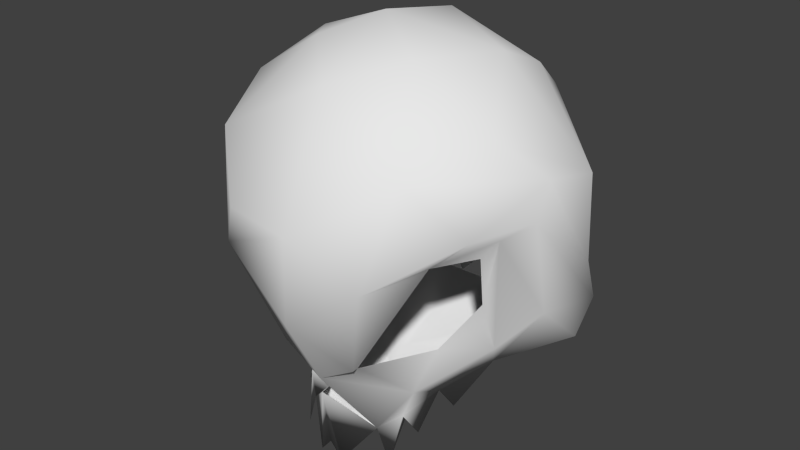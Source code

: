 # Source: EctoplasmSkull.blend  (saved by Blender 2.76.0; exported with 4.5.12 LTS)
import bpy
from mathutils import Matrix  # noqa: F401  (used for matrix-valued properties, if any)

bpy.ops.wm.read_factory_settings(use_empty=True)
scene = bpy.context.scene
scene.name = 'Scene'

# ---- collections
col_collection_1 = bpy.data.collections.new('Collection 1'); scene.collection.children.link(col_collection_1)

# ---- world
world_world = bpy.data.worlds.new('World'); scene.world = world_world
world_world.color = (0.05088, 0.05088, 0.05088)
world_world.use_sun_shadow = False
world_world.sun_shadow_jitter_overblur = 0.0
world_world.cycles.sampling_method = 'MANUAL'
world_world.cycles.sample_map_resolution = 256

# ---- meshes
me_icosphere = bpy.data.meshes.new('Icosphere')
me_icosphere.from_pydata([(-0.5568, 0.3947, 0.6951), (-0.6398, 0.7198, 0.07102), (-0.5888, 0.302, -0.6071), (-0.5788, -0.7414, 0.4121), (-0.3148, -0.9724, 0.1174), (-0.4459, -0.8916, -0.151), (-0.06192, -0.08346, 0.9627), (-0.313, -0.3263, 0.84), (-0.4299, 0.8684, -0.1077), (-0.07117, 0.8888, 0.3429), (-0.3063, 0.8046, -0.4104), (-0.9704, -0.1029, 0.3341), (-0.8152, -0.5286, 0.1094), (-0.6105, 0.04874, 0.7486), (-0.7723, -0.2938, 0.553), (-1.007, 0.2201, 0.2702), (-0.4763, 0.6975, 0.4834), (-0.985, 0.2951, -0.2632), (-0.481, -0.1332, -0.9405), (-0.2273, 0.03356, -0.885), (-0.7584, 0.3787, -0.6751), (-1.033, 0.2951, -0.4592), (-0.3249, -0.397, -1.195), (-0.4425, -0.2487, -1.03), (-0.3393, -0.4334, -1.146), (-0.2303, -0.5207, -1.229), (-0.4079, -0.3832, -1.253), (-0.302, -0.504, -1.442), (-0.1166, -0.5625, -1.294), (-0.07446, -0.6421, -1.447), (-0.6172, -0.5737, -0.07054), (-0.1861, -0.4294, -1.169), (-0.3001, -0.3228, -1.114), (-0.7438, 0.292, -0.8091), (-0.4486, 0.1336, -0.9103), (0.0001297, -0.7, -0.9961), (-0.224, -0.6624, -0.7651), (-0.2587, 0.01807, -1.027), (-0.9702, -0.2043, 0.1454), (-0.9259, 0.3209, -0.6919), (-0.8712, -0.3609, 0.07726), (-1.012, 0.176, -0.6565), (-0.9735, -0.08808, -0.4069), (-0.7655, -0.3628, -0.05225), (-0.497, -0.185, -1.144), (-0.8201, -0.2896, -0.5825), (-0.5503, -0.4062, -0.6397), (-0.7451, -0.3027, -0.3451), (-0.662, -0.06234, -0.8395), (-0.2396, -0.7174, -0.7517), (0.5568, 0.3947, 0.6951), (0.6203, 0.748, -0.06526), (0.5888, 0.302, -0.6071), (0.5788, -0.7415, 0.4121), (0.1138, -1.041, 0.1148), (0.4459, -0.8916, -0.151), (0.5245, 0.1164, 0.8193), (0.313, -0.3263, 0.84), (0.3109, 0.7493, -0.4553), (0.9704, -0.1029, 0.3341), (0.8152, -0.5286, 0.1094), (0.7723, -0.2938, 0.553), (1.007, 0.2201, 0.2702), (0.4562, 0.7187, 0.4715), (0.985, 0.2951, -0.2632), (0.481, -0.1332, -0.9405), (0.05298, -0.08191, -0.99), (0.7584, 0.3787, -0.6751), (1.033, 0.2951, -0.4592), (0.3249, -0.397, -1.195), (0.4425, -0.2487, -1.03), (0.3393, -0.4334, -1.146), (0.2303, -0.5207, -1.229), (0.4079, -0.3832, -1.253), (0.302, -0.504, -1.442), (0.1166, -0.5625, -1.294), (0.07265, -0.6432, -1.449), (0.6172, -0.5737, -0.07053), (0.4139, -0.4294, -0.9597), (0.3222, -0.3019, -1.099), (0.3943, 0.09561, -0.937), (0.00317, -0.7163, -0.8974), (0.224, -0.6624, -0.7651), (0.02242, -0.1424, -1.141), (0.9702, -0.2043, 0.1454), (0.9259, 0.3209, -0.6919), (0.8712, -0.3609, 0.07726), (1.012, 0.176, -0.6565), (0.7438, 0.292, -0.8091), (0.9734, -0.08809, -0.4069), (0.0, -0.6489, -1.354), (-6.598e-09, 0.5355, -0.7746), (-1.86e-08, -0.6334, 0.7257), (-0.03324, 0.4232, 0.8739), (-0.02137, 0.6714, 0.6922), (0.1571, 0.9427, 0.02014), (0.07567, 0.9011, -0.3124), (0.0, -0.6087, -1.268), (0.005599, -0.4603, -1.217), (0.7655, -0.3628, -0.05225), (0.5503, -0.4062, -0.6397), (0.7451, -0.3027, -0.3451), (0.497, -0.185, -1.144), (-6.436e-09, -0.9427, -0.4635), (0.8201, -0.2896, -0.5825), (0.662, -0.06234, -0.8395), (0.2396, -0.7174, -0.7517)], [], [(38, 42, 40), (0, 15, 13), (103, 54, 5), (49, 36, 81), (92, 6, 7), (10, 8, 95, 96), (4, 54, 92, 3), (45, 40, 42), (18, 23, 44), (44, 48, 18), (3, 92, 7), (93, 0, 13, 6), (5, 54, 4), (4, 3, 5), (38, 11, 17, 21), (6, 13, 7), (1, 16, 8), (9, 95, 8), (8, 16, 9), (16, 94, 9), (91, 10, 96), (15, 17, 11), (21, 42, 38), (15, 11, 14, 13), (12, 5, 3), (3, 11, 12), (20, 19, 34, 33), (7, 13, 14), (1, 17, 15), (93, 94, 16, 0), (16, 15, 0), (18, 41, 33), (18, 48, 41), (19, 37, 34), (20, 33, 39), (45, 48, 23, 31), (41, 42, 21), (22, 23, 32), (47, 43, 40), (31, 81, 36), (32, 28, 25), (23, 24, 31), (35, 31, 25), (45, 42, 48), (29, 90, 97, 35), (24, 23, 26), (26, 23, 22), (24, 22, 27), (28, 90, 29), (30, 49, 5), (2, 20, 21, 17), (31, 46, 45), (22, 25, 27), (32, 25, 22), (25, 24, 27), (12, 38, 40), (98, 97, 28), (31, 36, 46), (30, 5, 12), (21, 20, 39), (41, 39, 33), (29, 25, 28), (43, 30, 40), (83, 98, 32), (32, 18, 37), (23, 48, 44), (32, 37, 83), (58, 96, 95, 51), (53, 61, 57), (56, 62, 50), (52, 66, 91), (55, 54, 103), (106, 103, 81), (81, 82, 106), (57, 6, 92), (84, 68, 64, 59), (89, 86, 104), (102, 70, 65), (65, 105, 102), (53, 92, 54), (55, 53, 54), (56, 93, 6), (95, 63, 51), (9, 94, 63), (59, 64, 62), (84, 89, 68), (62, 56, 61, 59), (61, 53, 59), (60, 59, 53), (67, 88, 80, 66), (61, 56, 57), (62, 64, 51), (50, 62, 63), (79, 65, 70), (87, 105, 65), (65, 79, 80), (80, 83, 66), (85, 88, 67), (70, 105, 104, 78), (67, 66, 52), (68, 89, 87), (79, 70, 69), (72, 78, 81), (73, 71, 69), (105, 89, 104), (89, 105, 87), (73, 70, 71), (69, 70, 73), (75, 90, 97), (76, 35, 97, 90), (68, 67, 52, 64), (104, 100, 78), (79, 83, 80), (69, 72, 79), (74, 71, 72), (60, 84, 59), (75, 97, 98), (100, 82, 78), (60, 55, 77), (85, 67, 68), (75, 72, 76), (86, 77, 99), (106, 82, 77), (101, 104, 86), (102, 105, 70), (14, 3, 7), (2, 66, 19), (66, 2, 91), (103, 49, 81), (3, 14, 11), (1, 15, 16), (18, 32, 23), (19, 20, 2), (32, 98, 28), (29, 35, 25), (24, 26, 22), (48, 42, 41), (90, 28, 97), (83, 19, 66), (19, 83, 37), (25, 31, 24), (38, 12, 11), (30, 12, 40), (34, 18, 33), (18, 34, 37), (39, 41, 21), (36, 49, 30), (47, 45, 46), (49, 103, 5), (45, 47, 40), (89, 84, 86), (93, 63, 94), (63, 93, 50), (92, 53, 57), (93, 56, 50), (56, 6, 57), (63, 95, 9), (58, 91, 96), (55, 60, 53), (51, 63, 62), (87, 65, 88), (99, 101, 86), (81, 78, 82), (79, 75, 98), (75, 79, 72), (71, 70, 78), (76, 72, 35), (69, 71, 74), (90, 75, 76), (106, 77, 55), (72, 69, 74), (72, 71, 78), (84, 60, 86), (77, 86, 60), (80, 88, 65), (85, 68, 87), (85, 87, 88), (101, 100, 104), (83, 79, 98), (106, 55, 103)])
me_icosphere.polygons.foreach_set('use_smooth', [True] * 180)
_uv = me_icosphere.uv_layers.new(name='UVMap')
_uv.uv.foreach_set('vector', [0.1863, 0.2141, 0.1838, 0.1629, 0.2014, 0.2075, 0.1923, 0.3047, 0.1488, 0.2398, 0.2062, 0.2745, 0.2679, 0.1879, 0.269, 0.2141, 0.2449, 0.1996, 0.257, 0.17, 0.2559, 0.167, 0.2707, 0.1621, 0.2594, 0.2465, 0.2508, 0.2805, 0.2385, 0.2603, 0.06163, 0.7381, 7.292e-05, 0.5474, 0.2922, 0.527, 0.2708, 0.6729, 0.2506, 0.2129, 0.269, 0.2141, 0.2594, 0.2465, 0.2336, 0.2258, 0.2061, 0.1575, 0.2014, 0.2075, 0.1838, 0.1629, 0.2317, 0.1268, 0.2422, 0.1353, 0.2328, 0.1322, 0.2328, 0.1322, 0.2136, 0.133, 0.2317, 0.1268, 0.2336, 0.2258, 0.2594, 0.2465, 0.2385, 0.2603, 0.2467, 0.3221, 0.1923, 0.3047, 0.2062, 0.2745, 0.2508, 0.2805, 0.2449, 0.1996, 0.269, 0.2141, 0.2506, 0.2129, 0.2506, 0.2129, 0.2336, 0.2258, 0.2449, 0.1996, 0.1863, 0.2141, 0.1804, 0.2322, 0.1271, 0.1533, 0.1464, 0.1374, 0.2508, 0.2805, 0.2062, 0.2745, 0.2385, 0.2603, 7.292e-05, 0.3747, 0.1608, 0.3538, 7.292e-05, 0.5474, 0.2227, 0.4326, 0.2922, 0.527, 7.292e-05, 0.5474, 7.292e-05, 0.5474, 0.1608, 0.3538, 0.2227, 0.4326, 0.1608, 0.3538, 0.2434, 0.3592, 0.2227, 0.4326, 0.2673, 0.9999, 0.06163, 0.7381, 0.2708, 0.6729, 0.1488, 0.2398, 0.1271, 0.1533, 0.1804, 0.2322, 0.1464, 0.1374, 0.1838, 0.1629, 0.1863, 0.2141, 0.1488, 0.2398, 0.1804, 0.2322, 0.2088, 0.2427, 0.2062, 0.2745, 0.2145, 0.2102, 0.2449, 0.1996, 0.2336, 0.2258, 0.2336, 0.2258, 0.1804, 0.2322, 0.2145, 0.2102, 0.1734, 0.1029, 0.2424, 0.09184, 0.2205, 0.1061, 0.1887, 0.113, 0.2385, 0.2603, 0.2062, 0.2745, 0.2088, 0.2427, 7.292e-05, 0.3747, 0.1271, 0.1533, 0.1488, 0.2398, 0.2467, 0.3221, 0.2434, 0.3592, 0.1608, 0.3538, 0.1923, 0.3047, 0.1608, 0.3538, 0.1488, 0.2398, 0.1923, 0.3047, 0.2317, 0.1268, 0.1757, 0.137, 0.1887, 0.113, 0.2317, 0.1268, 0.2136, 0.133, 0.1757, 0.137, 0.2424, 0.09184, 0.2452, 0.1064, 0.2205, 0.1061, 0.1734, 0.1029, 0.1887, 0.113, 0.173, 0.1226, 0.2061, 0.1575, 0.2136, 0.133, 0.2422, 0.1353, 0.2606, 0.1447, 0.1757, 0.137, 0.1838, 0.1629, 0.1464, 0.1374, 0.2588, 0.1396, 0.2422, 0.1353, 0.2565, 0.1351, 0.2107, 0.1773, 0.2093, 0.197, 0.2014, 0.2075, 0.2606, 0.1447, 0.2707, 0.1621, 0.2559, 0.167, 0.2565, 0.1351, 0.2701, 0.1425, 0.2643, 0.1419, 0.2422, 0.1353, 0.2585, 0.1404, 0.2606, 0.1447, 0.2714, 0.1571, 0.2606, 0.1447, 0.2643, 0.1419, 0.2061, 0.1575, 0.1838, 0.1629, 0.2136, 0.133, 0.2713, 0.1449, 0.2731, 0.1452, 0.2729, 0.1471, 0.2714, 0.1571, 0.2585, 0.1404, 0.2422, 0.1353, 0.2581, 0.1396, 0.2581, 0.1396, 0.2422, 0.1353, 0.2588, 0.1396, 0.2585, 0.1404, 0.2588, 0.1396, 0.2595, 0.1401, 0.2701, 0.1425, 0.2731, 0.1452, 0.2713, 0.1449, 0.2242, 0.1981, 0.257, 0.17, 0.2449, 0.1996, 0.1743, 0.07673, 0.1734, 0.1029, 0.1464, 0.1374, 0.1271, 0.1533, 0.2606, 0.1447, 0.23, 0.1628, 0.2061, 0.1575, 0.2588, 0.1396, 0.2643, 0.1419, 0.2595, 0.1401, 0.2565, 0.1351, 0.2643, 0.1419, 0.2588, 0.1396, 0.2643, 0.1419, 0.2585, 0.1404, 0.2595, 0.1401, 0.2145, 0.2102, 0.1863, 0.2141, 0.2014, 0.2075, 0.2743, 0.137, 0.2734, 0.143, 0.2701, 0.1425, 0.2606, 0.1447, 0.2559, 0.167, 0.23, 0.1628, 0.2242, 0.1981, 0.2449, 0.1996, 0.2145, 0.2102, 0.1464, 0.1374, 0.1734, 0.1029, 0.173, 0.1226, 0.1757, 0.137, 0.173, 0.1226, 0.1887, 0.113, 0.2713, 0.1449, 0.2643, 0.1419, 0.2701, 0.1425, 0.2093, 0.197, 0.2242, 0.1981, 0.2014, 0.2075, 0.2779, 0.1101, 0.2743, 0.137, 0.2565, 0.1351, 0.2565, 0.1351, 0.2317, 0.1268, 0.2452, 0.1064, 0.2422, 0.1353, 0.2136, 0.133, 0.2328, 0.1322, 0.2565, 0.1351, 0.2452, 0.1064, 0.2779, 0.1101, 0.4251, 0.748, 0.2708, 0.6729, 0.2922, 0.527, 0.5319, 0.4571, 0.2901, 0.2337, 0.3098, 0.2571, 0.276, 0.2653, 0.2944, 0.2931, 0.3669, 0.2706, 0.3084, 0.3177, 0.3906, 0.09743, 0.2845, 0.09047, 0.287, 7.292e-05, 0.2867, 0.2048, 0.269, 0.2141, 0.2679, 0.1879, 0.283, 0.1721, 0.2679, 0.1879, 0.2707, 0.1621, 0.2707, 0.1621, 0.2848, 0.1692, 0.283, 0.1721, 0.276, 0.2653, 0.2508, 0.2805, 0.2594, 0.2465, 0.3394, 0.2342, 0.405, 0.1684, 0.4205, 0.1908, 0.3405, 0.2529, 0.3549, 0.1869, 0.3266, 0.2239, 0.3337, 0.1761, 0.318, 0.1381, 0.3086, 0.139, 0.3206, 0.1323, 0.3206, 0.1323, 0.3366, 0.1436, 0.318, 0.1381, 0.2901, 0.2337, 0.2594, 0.2465, 0.269, 0.2141, 0.2867, 0.2048, 0.2901, 0.2337, 0.269, 0.2141, 0.2944, 0.2931, 0.2467, 0.3221, 0.2508, 0.2805, 0.2922, 0.527, 0.3243, 0.3797, 0.5319, 0.4571, 0.2227, 0.4326, 0.2434, 0.3592, 0.3243, 0.3797, 0.3405, 0.2529, 0.4205, 0.1908, 0.3669, 0.2706, 0.3394, 0.2342, 0.3549, 0.1869, 0.405, 0.1684, 0.3669, 0.2706, 0.2944, 0.2931, 0.3098, 0.2571, 0.3405, 0.2529, 0.3098, 0.2571, 0.2901, 0.2337, 0.3405, 0.2529, 0.3132, 0.2232, 0.3405, 0.2529, 0.2901, 0.2337, 0.3856, 0.1215, 0.366, 0.129, 0.3281, 0.1134, 0.2845, 0.09047, 0.3098, 0.2571, 0.2944, 0.2931, 0.276, 0.2653, 0.3669, 0.2706, 0.4205, 0.1908, 0.5319, 0.4571, 0.3084, 0.3177, 0.3669, 0.2706, 0.3243, 0.3797, 0.2974, 0.1373, 0.3206, 0.1323, 0.3086, 0.139, 0.3733, 0.1587, 0.3366, 0.1436, 0.3206, 0.1323, 0.3206, 0.1323, 0.2974, 0.1373, 0.3281, 0.1134, 0.3281, 0.1134, 0.2779, 0.1101, 0.2845, 0.09047, 0.3804, 0.1438, 0.366, 0.129, 0.3856, 0.1215, 0.3086, 0.139, 0.3366, 0.1436, 0.3337, 0.1761, 0.3002, 0.1528, 0.3856, 0.1215, 0.2845, 0.09047, 0.3906, 0.09743, 0.405, 0.1684, 0.3549, 0.1869, 0.3733, 0.1587, 0.2974, 0.1373, 0.3086, 0.139, 0.2921, 0.1426, 0.2836, 0.1442, 0.3002, 0.1528, 0.2707, 0.1621, 0.2947, 0.1429, 0.2927, 0.1457, 0.2921, 0.1426, 0.3366, 0.1436, 0.3549, 0.1869, 0.3337, 0.1761, 0.3549, 0.1869, 0.3366, 0.1436, 0.3733, 0.1587, 0.2947, 0.1429, 0.3086, 0.139, 0.2927, 0.1457, 0.2921, 0.1426, 0.3086, 0.139, 0.2947, 0.1429, 0.2769, 0.1432, 0.2732, 0.1452, 0.2734, 0.143, 0.2751, 0.1454, 0.2714, 0.1571, 0.2729, 0.1471, 0.2732, 0.1452, 0.405, 0.1684, 0.3856, 0.1215, 0.3906, 0.09743, 0.4205, 0.1908, 0.3337, 0.1761, 0.3114, 0.1731, 0.3002, 0.1528, 0.2974, 0.1373, 0.2779, 0.1101, 0.3281, 0.1134, 0.2921, 0.1426, 0.2836, 0.1442, 0.2974, 0.1373, 0.2891, 0.1436, 0.2927, 0.1457, 0.2836, 0.1442, 0.3132, 0.2232, 0.3394, 0.2342, 0.3405, 0.2529, 0.2769, 0.1432, 0.2734, 0.143, 0.2743, 0.137, 0.3114, 0.1731, 0.2848, 0.1692, 0.3002, 0.1528, 0.3132, 0.2232, 0.2867, 0.2048, 0.3069, 0.2088, 0.3804, 0.1438, 0.3856, 0.1215, 0.405, 0.1684, 0.2769, 0.1432, 0.2836, 0.1442, 0.2751, 0.1454, 0.3266, 0.2239, 0.3069, 0.2088, 0.3215, 0.2116, 0.283, 0.1721, 0.2848, 0.1692, 0.3069, 0.2088, 0.325, 0.1925, 0.3337, 0.1761, 0.3266, 0.2239, 0.318, 0.1381, 0.3366, 0.1436, 0.3086, 0.139, 0.2088, 0.2427, 0.2336, 0.2258, 0.2385, 0.2603, 0.1743, 0.07673, 0.2845, 0.09047, 0.2424, 0.09184, 0.2845, 0.09047, 0.1743, 0.07673, 0.287, 7.292e-05, 0.2679, 0.1879, 0.257, 0.17, 0.2707, 0.1621, 0.2336, 0.2258, 0.2088, 0.2427, 0.1804, 0.2322, 7.292e-05, 0.3747, 0.1488, 0.2398, 0.1608, 0.3538, 0.2317, 0.1268, 0.2565, 0.1351, 0.2422, 0.1353, 0.2424, 0.09184, 0.1734, 0.1029, 0.1743, 0.07673, 0.2565, 0.1351, 0.2743, 0.137, 0.2701, 0.1425, 0.2713, 0.1449, 0.2714, 0.1571, 0.2643, 0.1419, 0.2585, 0.1404, 0.2581, 0.1396, 0.2588, 0.1396, 0.2136, 0.133, 0.1838, 0.1629, 0.1757, 0.137, 0.2731, 0.1452, 0.2701, 0.1425, 0.2734, 0.143, 0.2779, 0.1101, 0.2424, 0.09184, 0.2845, 0.09047, 0.2424, 0.09184, 0.2779, 0.1101, 0.2452, 0.1064, 0.2643, 0.1419, 0.2606, 0.1447, 0.2585, 0.1404, 0.1863, 0.2141, 0.2145, 0.2102, 0.1804, 0.2322, 0.2242, 0.1981, 0.2145, 0.2102, 0.2014, 0.2075, 0.2205, 0.1061, 0.2317, 0.1268, 0.1887, 0.113, 0.2317, 0.1268, 0.2205, 0.1061, 0.2452, 0.1064, 0.173, 0.1226, 0.1757, 0.137, 0.1464, 0.1374, 0.2559, 0.167, 0.257, 0.17, 0.2242, 0.1981, 0.2107, 0.1773, 0.2061, 0.1575, 0.23, 0.1628, 0.257, 0.17, 0.2679, 0.1879, 0.2449, 0.1996, 0.2061, 0.1575, 0.2107, 0.1773, 0.2014, 0.2075, 0.3549, 0.1869, 0.3394, 0.2342, 0.3266, 0.2239, 0.2467, 0.3221, 0.3243, 0.3797, 0.2434, 0.3592, 0.3243, 0.3797, 0.2467, 0.3221, 0.3084, 0.3177, 0.2594, 0.2465, 0.2901, 0.2337, 0.276, 0.2653, 0.2467, 0.3221, 0.2944, 0.2931, 0.3084, 0.3177, 0.2944, 0.2931, 0.2508, 0.2805, 0.276, 0.2653, 0.3243, 0.3797, 0.2922, 0.527, 0.2227, 0.4326, 0.4251, 0.748, 0.2673, 0.9999, 0.2708, 0.6729, 0.2867, 0.2048, 0.3132, 0.2232, 0.2901, 0.2337, 0.5319, 0.4571, 0.3243, 0.3797, 0.3669, 0.2706, 0.3733, 0.1587, 0.3206, 0.1323, 0.366, 0.129, 0.3215, 0.2116, 0.325, 0.1925, 0.3266, 0.2239, 0.2707, 0.1621, 0.3002, 0.1528, 0.2848, 0.1692, 0.2974, 0.1373, 0.2769, 0.1432, 0.2743, 0.137, 0.2769, 0.1432, 0.2974, 0.1373, 0.2836, 0.1442, 0.2927, 0.1457, 0.3086, 0.139, 0.3002, 0.1528, 0.2751, 0.1454, 0.2836, 0.1442, 0.2714, 0.1571, 0.2921, 0.1426, 0.2927, 0.1457, 0.2891, 0.1436, 0.2732, 0.1452, 0.2769, 0.1432, 0.2751, 0.1454, 0.283, 0.1721, 0.3069, 0.2088, 0.2867, 0.2048, 0.2836, 0.1442, 0.2921, 0.1426, 0.2891, 0.1436, 0.2836, 0.1442, 0.2927, 0.1457, 0.3002, 0.1528, 0.3394, 0.2342, 0.3132, 0.2232, 0.3266, 0.2239, 0.3069, 0.2088, 0.3266, 0.2239, 0.3132, 0.2232, 0.3281, 0.1134, 0.366, 0.129, 0.3206, 0.1323, 0.3804, 0.1438, 0.405, 0.1684, 0.3733, 0.1587, 0.3804, 0.1438, 0.3733, 0.1587, 0.366, 0.129, 0.325, 0.1925, 0.3114, 0.1731, 0.3337, 0.1761, 0.2779, 0.1101, 0.2974, 0.1373, 0.2743, 0.137, 0.283, 0.1721, 0.2867, 0.2048, 0.2679, 0.1879])
me_icosphere.use_remesh_preserve_volume = False
me_icosphere.use_remesh_preserve_attributes = False
me_icosphere.use_mirror_vertex_groups = False
me_icosphere.update()

# ---- objects
ob_skull = bpy.data.objects.new('Skull', me_icosphere)

# ---- transforms, parenting, visibility, modifiers, constraints
ob_skull.location = (0.0, 0.0, 0.0)
ob_skull.lineart.crease_threshold = 0.0
_vg = ob_skull.vertex_groups.new(name='LowerJaw')
_vg = ob_skull.vertex_groups.new(name='Head')
_vg = ob_skull.vertex_groups.new(name='Upper')
_vg = ob_skull.vertex_groups.new(name='Lower')

# ---- collection membership
col_collection_1.objects.link(ob_skull)

# ---- scene / render settings (as saved in the file)
scene.frame_start = 1; scene.frame_end = 10; scene.frame_set(1)
scene.render.engine = 'BLENDER_EEVEE_NEXT'
scene.render.image_settings.color_mode = 'RGB'
scene.render.image_settings.compression = 90
scene.render.resolution_percentage = 50
scene.render.dither_intensity = 0.0
scene.render.bake_margin = 2
scene.render.bake_bias = 0.0
scene.cycles.use_denoising = False
scene.cycles.samples = 10
scene.cycles.sampling_pattern = 'TABULATED_SOBOL'
scene.cycles.light_sampling_threshold = 0.0
scene.cycles.use_adaptive_sampling = False
scene.cycles.use_light_tree = False
scene.cycles.blur_glossy = 0.0
scene.cycles.volume_bounces = 1
scene.cycles.pixel_filter_type = 'GAUSSIAN'
scene.cycles.sample_clamp_indirect = 0.0
scene.view_settings.view_transform = 'Standard'
bpy.context.view_layer.update()

# ---- added for rendering (the .blend has no active camera and no usable light): camera, sun
cam_auto = bpy.data.cameras.new('AutoCamera')
cam_auto.lens = 50.0
cam_auto.sensor_width = 36.0
cam_auto.clip_end = 1000.0
ob_auto_camera = bpy.data.objects.new('AutoCamera', cam_auto)
scene.collection.objects.link(ob_auto_camera)
ob_auto_camera.location = (3.46399, -4.20588, 2.528)
ob_auto_camera.rotation_euler = (1.09748, -7.21219e-08, 0.694738)
scene.camera = ob_auto_camera
light_auto_sun = bpy.data.lights.new('AutoSun', 'SUN')
light_auto_sun.energy = 3.0
light_auto_sun.angle = 0.0523599
ob_auto_sun = bpy.data.objects.new('AutoSun', light_auto_sun)
scene.collection.objects.link(ob_auto_sun)
ob_auto_sun.rotation_euler = (0.872665, 0.174533, 0.523599)
bpy.context.view_layer.update()
